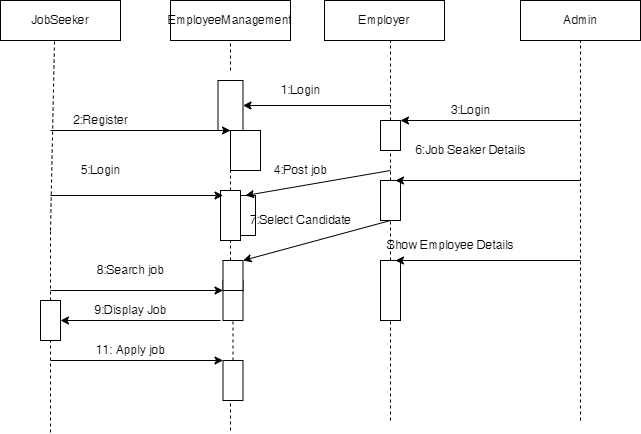

The diagram above was exported from draw.io. Its source (the exported page's mxGraphModel, read from the mxfile embedded in the PNG):
<mxGraphModel dx="868" dy="425" grid="1" gridSize="10" guides="1" tooltips="1" connect="1" arrows="1" fold="1" page="1" pageScale="1" pageWidth="827" pageHeight="1169" math="0" shadow="0">
  <root>
    <mxCell id="0" />
    <mxCell id="1" parent="0" />
    <mxCell id="aUZwGoqpTwcVBWRHIEui-1" value="Admin" style="rounded=0;whiteSpace=wrap;html=1;" vertex="1" parent="1">
      <mxGeometry x="610" y="50" width="120" height="40" as="geometry" />
    </mxCell>
    <mxCell id="aUZwGoqpTwcVBWRHIEui-2" value="Employer" style="rounded=0;whiteSpace=wrap;html=1;" vertex="1" parent="1">
      <mxGeometry x="414" y="50" width="120" height="40" as="geometry" />
    </mxCell>
    <mxCell id="aUZwGoqpTwcVBWRHIEui-3" value="EmployeeManagement" style="rounded=0;whiteSpace=wrap;html=1;" vertex="1" parent="1">
      <mxGeometry x="260" y="50" width="120" height="40" as="geometry" />
    </mxCell>
    <mxCell id="aUZwGoqpTwcVBWRHIEui-4" value="JobSeeker" style="rounded=0;whiteSpace=wrap;html=1;" vertex="1" parent="1">
      <mxGeometry x="90" y="50" width="120" height="40" as="geometry" />
    </mxCell>
    <mxCell id="aUZwGoqpTwcVBWRHIEui-5" style="edgeStyle=orthogonalEdgeStyle;rounded=0;orthogonalLoop=1;jettySize=auto;html=1;exitX=0.5;exitY=1;exitDx=0;exitDy=0;" edge="1" parent="1" source="aUZwGoqpTwcVBWRHIEui-2" target="aUZwGoqpTwcVBWRHIEui-2">
      <mxGeometry relative="1" as="geometry" />
    </mxCell>
    <mxCell id="aUZwGoqpTwcVBWRHIEui-6" value="" style="endArrow=none;dashed=1;html=1;rounded=0;entryX=0.45;entryY=1.025;entryDx=0;entryDy=0;entryPerimeter=0;" edge="1" parent="1" target="aUZwGoqpTwcVBWRHIEui-4">
      <mxGeometry width="50" height="50" relative="1" as="geometry">
        <mxPoint x="140" y="280" as="sourcePoint" />
        <mxPoint x="310" y="220" as="targetPoint" />
        <Array as="points" />
      </mxGeometry>
    </mxCell>
    <mxCell id="aUZwGoqpTwcVBWRHIEui-8" value="" style="endArrow=none;dashed=1;html=1;rounded=0;startArrow=none;" edge="1" parent="1" source="aUZwGoqpTwcVBWRHIEui-7">
      <mxGeometry width="50" height="50" relative="1" as="geometry">
        <mxPoint x="140" y="482" as="sourcePoint" />
        <mxPoint x="140" y="320" as="targetPoint" />
      </mxGeometry>
    </mxCell>
    <mxCell id="aUZwGoqpTwcVBWRHIEui-9" value="" style="endArrow=none;dashed=1;html=1;rounded=0;" edge="1" parent="1">
      <mxGeometry width="50" height="50" relative="1" as="geometry">
        <mxPoint x="670" y="470" as="sourcePoint" />
        <mxPoint x="670" y="90" as="targetPoint" />
      </mxGeometry>
    </mxCell>
    <mxCell id="aUZwGoqpTwcVBWRHIEui-10" value="" style="rounded=0;whiteSpace=wrap;html=1;" vertex="1" parent="1">
      <mxGeometry x="470" y="310" width="20" height="60" as="geometry" />
    </mxCell>
    <mxCell id="aUZwGoqpTwcVBWRHIEui-11" value="" style="rounded=0;whiteSpace=wrap;html=1;" vertex="1" parent="1">
      <mxGeometry x="470" y="230" width="20" height="40" as="geometry" />
    </mxCell>
    <mxCell id="aUZwGoqpTwcVBWRHIEui-12" value="" style="rounded=0;whiteSpace=wrap;html=1;" vertex="1" parent="1">
      <mxGeometry x="470" y="170" width="20" height="30" as="geometry" />
    </mxCell>
    <mxCell id="aUZwGoqpTwcVBWRHIEui-13" value="" style="endArrow=none;dashed=1;html=1;rounded=0;" edge="1" parent="1">
      <mxGeometry width="50" height="50" relative="1" as="geometry">
        <mxPoint x="480" y="470" as="sourcePoint" />
        <mxPoint x="480" y="370" as="targetPoint" />
      </mxGeometry>
    </mxCell>
    <mxCell id="aUZwGoqpTwcVBWRHIEui-14" value="" style="endArrow=none;dashed=1;html=1;rounded=0;entryX=0.5;entryY=1;entryDx=0;entryDy=0;exitX=0.5;exitY=0;exitDx=0;exitDy=0;" edge="1" parent="1" source="aUZwGoqpTwcVBWRHIEui-10" target="aUZwGoqpTwcVBWRHIEui-11">
      <mxGeometry width="50" height="50" relative="1" as="geometry">
        <mxPoint x="390" y="330" as="sourcePoint" />
        <mxPoint x="440" y="280" as="targetPoint" />
      </mxGeometry>
    </mxCell>
    <mxCell id="aUZwGoqpTwcVBWRHIEui-15" value="" style="endArrow=none;dashed=1;html=1;rounded=0;entryX=0.5;entryY=1;entryDx=0;entryDy=0;exitX=0.5;exitY=0;exitDx=0;exitDy=0;" edge="1" parent="1" source="aUZwGoqpTwcVBWRHIEui-11" target="aUZwGoqpTwcVBWRHIEui-12">
      <mxGeometry width="50" height="50" relative="1" as="geometry">
        <mxPoint x="390" y="330" as="sourcePoint" />
        <mxPoint x="440" y="280" as="targetPoint" />
      </mxGeometry>
    </mxCell>
    <mxCell id="aUZwGoqpTwcVBWRHIEui-16" value="" style="endArrow=none;dashed=1;html=1;rounded=0;exitX=0.5;exitY=0;exitDx=0;exitDy=0;" edge="1" parent="1" source="aUZwGoqpTwcVBWRHIEui-12">
      <mxGeometry width="50" height="50" relative="1" as="geometry">
        <mxPoint x="430" y="140" as="sourcePoint" />
        <mxPoint x="480" y="90" as="targetPoint" />
      </mxGeometry>
    </mxCell>
    <mxCell id="aUZwGoqpTwcVBWRHIEui-17" value="" style="rounded=0;whiteSpace=wrap;html=1;" vertex="1" parent="1">
      <mxGeometry x="312.5" y="410" width="20" height="40" as="geometry" />
    </mxCell>
    <mxCell id="aUZwGoqpTwcVBWRHIEui-18" value="" style="rounded=0;whiteSpace=wrap;html=1;" vertex="1" parent="1">
      <mxGeometry x="312.5" y="330" width="20" height="40" as="geometry" />
    </mxCell>
    <mxCell id="aUZwGoqpTwcVBWRHIEui-19" value="" style="rounded=0;whiteSpace=wrap;html=1;" vertex="1" parent="1">
      <mxGeometry x="312.5" y="310" width="20" height="30" as="geometry" />
    </mxCell>
    <mxCell id="aUZwGoqpTwcVBWRHIEui-20" value="" style="rounded=0;whiteSpace=wrap;html=1;" vertex="1" parent="1">
      <mxGeometry x="325" y="245" width="20" height="40" as="geometry" />
    </mxCell>
    <mxCell id="aUZwGoqpTwcVBWRHIEui-21" value="" style="rounded=0;whiteSpace=wrap;html=1;" vertex="1" parent="1">
      <mxGeometry x="310" y="240" width="20" height="50" as="geometry" />
    </mxCell>
    <mxCell id="aUZwGoqpTwcVBWRHIEui-22" value="" style="rounded=0;whiteSpace=wrap;html=1;" vertex="1" parent="1">
      <mxGeometry x="320" y="180" width="30" height="40" as="geometry" />
    </mxCell>
    <mxCell id="aUZwGoqpTwcVBWRHIEui-23" value="" style="rounded=0;whiteSpace=wrap;html=1;" vertex="1" parent="1">
      <mxGeometry x="307.5" y="130" width="25" height="50" as="geometry" />
    </mxCell>
    <mxCell id="aUZwGoqpTwcVBWRHIEui-24" value="" style="endArrow=none;dashed=1;html=1;rounded=0;" edge="1" parent="1">
      <mxGeometry width="50" height="50" relative="1" as="geometry">
        <mxPoint x="320" y="120" as="sourcePoint" />
        <mxPoint x="320" y="90" as="targetPoint" />
      </mxGeometry>
    </mxCell>
    <mxCell id="aUZwGoqpTwcVBWRHIEui-25" value="" style="endArrow=none;dashed=1;html=1;rounded=0;exitX=0.5;exitY=0;exitDx=0;exitDy=0;" edge="1" parent="1" source="aUZwGoqpTwcVBWRHIEui-21">
      <mxGeometry width="50" height="50" relative="1" as="geometry">
        <mxPoint x="270" y="270" as="sourcePoint" />
        <mxPoint x="320" y="220" as="targetPoint" />
      </mxGeometry>
    </mxCell>
    <mxCell id="aUZwGoqpTwcVBWRHIEui-26" value="" style="endArrow=none;dashed=1;html=1;rounded=0;" edge="1" parent="1">
      <mxGeometry width="50" height="50" relative="1" as="geometry">
        <mxPoint x="320" y="310" as="sourcePoint" />
        <mxPoint x="320" y="290" as="targetPoint" />
      </mxGeometry>
    </mxCell>
    <mxCell id="aUZwGoqpTwcVBWRHIEui-27" value="" style="endArrow=none;dashed=1;html=1;rounded=0;exitX=0.5;exitY=0;exitDx=0;exitDy=0;entryX=0.5;entryY=1;entryDx=0;entryDy=0;" edge="1" parent="1" source="aUZwGoqpTwcVBWRHIEui-17" target="aUZwGoqpTwcVBWRHIEui-18">
      <mxGeometry width="50" height="50" relative="1" as="geometry">
        <mxPoint x="275" y="420" as="sourcePoint" />
        <mxPoint x="325" y="370" as="targetPoint" />
      </mxGeometry>
    </mxCell>
    <mxCell id="aUZwGoqpTwcVBWRHIEui-30" value="" style="endArrow=none;dashed=1;html=1;rounded=0;" edge="1" parent="1">
      <mxGeometry width="50" height="50" relative="1" as="geometry">
        <mxPoint x="320" y="480" as="sourcePoint" />
        <mxPoint x="320" y="450" as="targetPoint" />
      </mxGeometry>
    </mxCell>
    <mxCell id="aUZwGoqpTwcVBWRHIEui-31" value="" style="endArrow=classic;html=1;rounded=0;" edge="1" parent="1">
      <mxGeometry width="50" height="50" relative="1" as="geometry">
        <mxPoint x="140" y="180" as="sourcePoint" />
        <mxPoint x="320" y="180" as="targetPoint" />
      </mxGeometry>
    </mxCell>
    <mxCell id="aUZwGoqpTwcVBWRHIEui-34" value="" style="endArrow=classic;html=1;rounded=0;entryX=1;entryY=0.5;entryDx=0;entryDy=0;" edge="1" parent="1" target="aUZwGoqpTwcVBWRHIEui-23">
      <mxGeometry width="50" height="50" relative="1" as="geometry">
        <mxPoint x="480" y="155" as="sourcePoint" />
        <mxPoint x="440" y="280" as="targetPoint" />
      </mxGeometry>
    </mxCell>
    <mxCell id="aUZwGoqpTwcVBWRHIEui-35" value="" style="endArrow=classic;html=1;rounded=0;entryX=1;entryY=0;entryDx=0;entryDy=0;" edge="1" parent="1" target="aUZwGoqpTwcVBWRHIEui-12">
      <mxGeometry width="50" height="50" relative="1" as="geometry">
        <mxPoint x="670" y="170" as="sourcePoint" />
        <mxPoint x="440" y="280" as="targetPoint" />
      </mxGeometry>
    </mxCell>
    <mxCell id="aUZwGoqpTwcVBWRHIEui-36" value="" style="endArrow=classic;html=1;rounded=0;entryX=1;entryY=0;entryDx=0;entryDy=0;" edge="1" parent="1" target="aUZwGoqpTwcVBWRHIEui-19">
      <mxGeometry width="50" height="50" relative="1" as="geometry">
        <mxPoint x="480" y="270" as="sourcePoint" />
        <mxPoint x="440" y="280" as="targetPoint" />
      </mxGeometry>
    </mxCell>
    <mxCell id="aUZwGoqpTwcVBWRHIEui-37" value="" style="endArrow=classic;html=1;rounded=0;entryX=0.5;entryY=0;entryDx=0;entryDy=0;" edge="1" parent="1" target="aUZwGoqpTwcVBWRHIEui-20">
      <mxGeometry width="50" height="50" relative="1" as="geometry">
        <mxPoint x="480" y="220" as="sourcePoint" />
        <mxPoint x="440" y="280" as="targetPoint" />
      </mxGeometry>
    </mxCell>
    <mxCell id="aUZwGoqpTwcVBWRHIEui-38" value="" style="endArrow=classic;html=1;rounded=0;" edge="1" parent="1">
      <mxGeometry width="50" height="50" relative="1" as="geometry">
        <mxPoint x="140" y="410" as="sourcePoint" />
        <mxPoint x="312.5" y="410" as="targetPoint" />
        <Array as="points" />
      </mxGeometry>
    </mxCell>
    <mxCell id="aUZwGoqpTwcVBWRHIEui-39" value="" style="endArrow=classic;html=1;rounded=0;" edge="1" parent="1">
      <mxGeometry width="50" height="50" relative="1" as="geometry">
        <mxPoint x="310" y="370" as="sourcePoint" />
        <mxPoint x="150" y="370" as="targetPoint" />
      </mxGeometry>
    </mxCell>
    <mxCell id="aUZwGoqpTwcVBWRHIEui-40" value="" style="endArrow=classic;html=1;rounded=0;" edge="1" parent="1">
      <mxGeometry width="50" height="50" relative="1" as="geometry">
        <mxPoint x="140" y="340" as="sourcePoint" />
        <mxPoint x="312.5" y="340" as="targetPoint" />
      </mxGeometry>
    </mxCell>
    <mxCell id="aUZwGoqpTwcVBWRHIEui-41" value="" style="endArrow=classic;html=1;rounded=0;" edge="1" parent="1">
      <mxGeometry width="50" height="50" relative="1" as="geometry">
        <mxPoint x="140" y="245" as="sourcePoint" />
        <mxPoint x="312.5" y="245" as="targetPoint" />
      </mxGeometry>
    </mxCell>
    <mxCell id="aUZwGoqpTwcVBWRHIEui-7" value="" style="rounded=0;whiteSpace=wrap;html=1;" vertex="1" parent="1">
      <mxGeometry x="130" y="350" width="20" height="40" as="geometry" />
    </mxCell>
    <mxCell id="aUZwGoqpTwcVBWRHIEui-42" value="" style="endArrow=none;dashed=1;html=1;rounded=0;" edge="1" parent="1" target="aUZwGoqpTwcVBWRHIEui-7">
      <mxGeometry width="50" height="50" relative="1" as="geometry">
        <mxPoint x="140" y="482" as="sourcePoint" />
        <mxPoint x="140" y="320" as="targetPoint" />
      </mxGeometry>
    </mxCell>
    <mxCell id="aUZwGoqpTwcVBWRHIEui-43" value="" style="endArrow=none;dashed=1;html=1;rounded=0;" edge="1" parent="1">
      <mxGeometry width="50" height="50" relative="1" as="geometry">
        <mxPoint x="140" y="320" as="sourcePoint" />
        <mxPoint x="140" y="280" as="targetPoint" />
      </mxGeometry>
    </mxCell>
    <mxCell id="aUZwGoqpTwcVBWRHIEui-44" value="" style="endArrow=classic;html=1;rounded=0;entryX=0.75;entryY=0;entryDx=0;entryDy=0;" edge="1" parent="1" target="aUZwGoqpTwcVBWRHIEui-10">
      <mxGeometry width="50" height="50" relative="1" as="geometry">
        <mxPoint x="670" y="310" as="sourcePoint" />
        <mxPoint x="440" y="280" as="targetPoint" />
      </mxGeometry>
    </mxCell>
    <mxCell id="aUZwGoqpTwcVBWRHIEui-45" value="" style="endArrow=classic;html=1;rounded=0;entryX=0.75;entryY=0;entryDx=0;entryDy=0;" edge="1" parent="1" target="aUZwGoqpTwcVBWRHIEui-11">
      <mxGeometry width="50" height="50" relative="1" as="geometry">
        <mxPoint x="670" y="230" as="sourcePoint" />
        <mxPoint x="440" y="280" as="targetPoint" />
      </mxGeometry>
    </mxCell>
    <mxCell id="aUZwGoqpTwcVBWRHIEui-46" value="2:Register" style="text;html=1;align=center;verticalAlign=middle;resizable=0;points=[];autosize=1;strokeColor=none;fillColor=none;" vertex="1" parent="1">
      <mxGeometry x="155" y="160" width="70" height="20" as="geometry" />
    </mxCell>
    <mxCell id="aUZwGoqpTwcVBWRHIEui-47" value="1:Login" style="text;html=1;align=center;verticalAlign=middle;resizable=0;points=[];autosize=1;strokeColor=none;fillColor=none;" vertex="1" parent="1">
      <mxGeometry x="365" y="130" width="50" height="20" as="geometry" />
    </mxCell>
    <mxCell id="aUZwGoqpTwcVBWRHIEui-48" value="3:Login" style="text;html=1;align=center;verticalAlign=middle;resizable=0;points=[];autosize=1;strokeColor=none;fillColor=none;" vertex="1" parent="1">
      <mxGeometry x="535" y="150" width="50" height="20" as="geometry" />
    </mxCell>
    <mxCell id="aUZwGoqpTwcVBWRHIEui-49" value="4:Post job" style="text;html=1;align=center;verticalAlign=middle;resizable=0;points=[];autosize=1;strokeColor=none;fillColor=none;" vertex="1" parent="1">
      <mxGeometry x="355" y="210" width="70" height="20" as="geometry" />
    </mxCell>
    <mxCell id="aUZwGoqpTwcVBWRHIEui-50" value="5:Login" style="text;html=1;align=center;verticalAlign=middle;resizable=0;points=[];autosize=1;strokeColor=none;fillColor=none;" vertex="1" parent="1">
      <mxGeometry x="165" y="210" width="50" height="20" as="geometry" />
    </mxCell>
    <mxCell id="aUZwGoqpTwcVBWRHIEui-51" value="8:Search job" style="text;html=1;align=center;verticalAlign=middle;resizable=0;points=[];autosize=1;strokeColor=none;fillColor=none;" vertex="1" parent="1">
      <mxGeometry x="180" y="310" width="80" height="20" as="geometry" />
    </mxCell>
    <mxCell id="aUZwGoqpTwcVBWRHIEui-52" value="9:Display Job" style="text;html=1;align=center;verticalAlign=middle;resizable=0;points=[];autosize=1;strokeColor=none;fillColor=none;" vertex="1" parent="1">
      <mxGeometry x="175" y="350" width="90" height="20" as="geometry" />
    </mxCell>
    <mxCell id="aUZwGoqpTwcVBWRHIEui-53" value="11: Apply job" style="text;html=1;align=center;verticalAlign=middle;resizable=0;points=[];autosize=1;strokeColor=none;fillColor=none;" vertex="1" parent="1">
      <mxGeometry x="180" y="390" width="80" height="20" as="geometry" />
    </mxCell>
    <mxCell id="aUZwGoqpTwcVBWRHIEui-54" value="7:Select Candidate" style="text;html=1;align=center;verticalAlign=middle;resizable=0;points=[];autosize=1;strokeColor=none;fillColor=none;" vertex="1" parent="1">
      <mxGeometry x="330" y="260" width="120" height="20" as="geometry" />
    </mxCell>
    <mxCell id="aUZwGoqpTwcVBWRHIEui-55" value="6:Job Seaker Details" style="text;html=1;align=center;verticalAlign=middle;resizable=0;points=[];autosize=1;strokeColor=none;fillColor=none;" vertex="1" parent="1">
      <mxGeometry x="495" y="190" width="130" height="20" as="geometry" />
    </mxCell>
    <mxCell id="aUZwGoqpTwcVBWRHIEui-56" value="Show Employee Details" style="text;html=1;align=center;verticalAlign=middle;resizable=0;points=[];autosize=1;strokeColor=none;fillColor=none;" vertex="1" parent="1">
      <mxGeometry x="470" y="285" width="140" height="20" as="geometry" />
    </mxCell>
  </root>
</mxGraphModel>